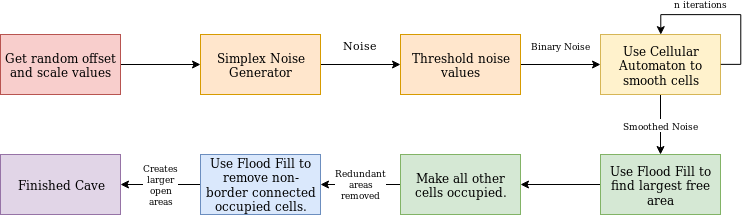

The diagram above was exported from draw.io. Its source (the exported page's mxGraphModel, read from the mxfile embedded in the PNG):
<mxGraphModel dx="758" dy="445" grid="1" gridSize="10" guides="1" tooltips="1" connect="1" arrows="1" fold="1" page="1" pageScale="1" pageWidth="827" pageHeight="1169" math="0" shadow="0">
  <root>
    <mxCell id="0" />
    <mxCell id="1" parent="0" />
    <mxCell id="t7haw-XwjSX72w37Y-xp-5" value="" style="edgeStyle=orthogonalEdgeStyle;rounded=0;orthogonalLoop=1;jettySize=auto;html=1;" edge="1" parent="1" source="t7haw-XwjSX72w37Y-xp-1" target="t7haw-XwjSX72w37Y-xp-2">
      <mxGeometry relative="1" as="geometry" />
    </mxCell>
    <mxCell id="t7haw-XwjSX72w37Y-xp-1" value="Get random offset and scale values" style="rounded=0;whiteSpace=wrap;html=1;fillColor=#f8cecc;strokeColor=#b85450;" vertex="1" parent="1">
      <mxGeometry x="40" y="40" width="120" height="60" as="geometry" />
    </mxCell>
    <mxCell id="t7haw-XwjSX72w37Y-xp-6" value="Noise" style="edgeStyle=orthogonalEdgeStyle;rounded=0;orthogonalLoop=1;jettySize=auto;html=1;" edge="1" parent="1" source="t7haw-XwjSX72w37Y-xp-2" target="t7haw-XwjSX72w37Y-xp-3">
      <mxGeometry y="20" relative="1" as="geometry">
        <mxPoint as="offset" />
      </mxGeometry>
    </mxCell>
    <mxCell id="t7haw-XwjSX72w37Y-xp-2" value="Simplex Noise Generator" style="rounded=0;whiteSpace=wrap;html=1;fillColor=#ffe6cc;strokeColor=#d79b00;" vertex="1" parent="1">
      <mxGeometry x="240" y="40" width="120" height="60" as="geometry" />
    </mxCell>
    <mxCell id="t7haw-XwjSX72w37Y-xp-7" value="&lt;font style=&quot;font-size: 9px&quot;&gt;Binary Noise&lt;/font&gt;" style="edgeStyle=orthogonalEdgeStyle;rounded=0;orthogonalLoop=1;jettySize=auto;html=1;" edge="1" parent="1" source="t7haw-XwjSX72w37Y-xp-3" target="t7haw-XwjSX72w37Y-xp-4">
      <mxGeometry y="20" relative="1" as="geometry">
        <mxPoint as="offset" />
      </mxGeometry>
    </mxCell>
    <mxCell id="t7haw-XwjSX72w37Y-xp-3" value="Threshold noise values" style="rounded=0;whiteSpace=wrap;html=1;fillColor=#ffe6cc;strokeColor=#d79b00;" vertex="1" parent="1">
      <mxGeometry x="440" y="40" width="120" height="60" as="geometry" />
    </mxCell>
    <mxCell id="t7haw-XwjSX72w37Y-xp-15" value="&lt;font style=&quot;font-size: 9px&quot;&gt;Smoothed Noise&lt;br&gt;&lt;/font&gt;" style="edgeStyle=orthogonalEdgeStyle;rounded=0;orthogonalLoop=1;jettySize=auto;html=1;" edge="1" parent="1" source="t7haw-XwjSX72w37Y-xp-4" target="t7haw-XwjSX72w37Y-xp-10">
      <mxGeometry relative="1" as="geometry" />
    </mxCell>
    <mxCell id="t7haw-XwjSX72w37Y-xp-4" value="Use Cellular Automaton to smooth cells" style="rounded=0;whiteSpace=wrap;html=1;fillColor=#fff2cc;strokeColor=#d6b656;" vertex="1" parent="1">
      <mxGeometry x="640" y="40" width="120" height="60" as="geometry" />
    </mxCell>
    <mxCell id="t7haw-XwjSX72w37Y-xp-8" style="edgeStyle=orthogonalEdgeStyle;rounded=0;orthogonalLoop=1;jettySize=auto;html=1;exitX=1;exitY=0.5;exitDx=0;exitDy=0;entryX=0.5;entryY=0;entryDx=0;entryDy=0;" edge="1" parent="1" source="t7haw-XwjSX72w37Y-xp-4" target="t7haw-XwjSX72w37Y-xp-4">
      <mxGeometry relative="1" as="geometry">
        <Array as="points">
          <mxPoint x="780" y="70" />
          <mxPoint x="780" y="20" />
          <mxPoint x="700" y="20" />
        </Array>
      </mxGeometry>
    </mxCell>
    <mxCell id="t7haw-XwjSX72w37Y-xp-9" value="n iterations" style="text;html=1;resizable=0;points=[];align=center;verticalAlign=middle;labelBackgroundColor=#ffffff;fontSize=9;" vertex="1" connectable="0" parent="t7haw-XwjSX72w37Y-xp-8">
      <mxGeometry x="-0.2941" y="4" relative="1" as="geometry">
        <mxPoint x="-36.5" y="-20" as="offset" />
      </mxGeometry>
    </mxCell>
    <mxCell id="t7haw-XwjSX72w37Y-xp-12" value="" style="edgeStyle=orthogonalEdgeStyle;rounded=0;orthogonalLoop=1;jettySize=auto;html=1;" edge="1" parent="1" source="t7haw-XwjSX72w37Y-xp-10" target="t7haw-XwjSX72w37Y-xp-11">
      <mxGeometry relative="1" as="geometry" />
    </mxCell>
    <mxCell id="t7haw-XwjSX72w37Y-xp-10" value="Use Flood Fill to find largest free area" style="rounded=0;whiteSpace=wrap;html=1;fillColor=#d5e8d4;strokeColor=#82b366;" vertex="1" parent="1">
      <mxGeometry x="640" y="160" width="120" height="60" as="geometry" />
    </mxCell>
    <mxCell id="t7haw-XwjSX72w37Y-xp-14" value="&lt;div style=&quot;font-size: 9px&quot;&gt;&lt;font style=&quot;font-size: 9px&quot;&gt;Redundant&lt;/font&gt;&lt;/div&gt;&lt;div style=&quot;font-size: 9px&quot;&gt;&lt;font style=&quot;font-size: 9px&quot;&gt;areas&lt;/font&gt;&lt;/div&gt;&lt;div style=&quot;font-size: 9px&quot;&gt;&lt;font style=&quot;font-size: 9px&quot;&gt;removed&lt;/font&gt;&lt;/div&gt;" style="edgeStyle=orthogonalEdgeStyle;rounded=0;orthogonalLoop=1;jettySize=auto;html=1;" edge="1" parent="1" source="t7haw-XwjSX72w37Y-xp-11" target="t7haw-XwjSX72w37Y-xp-13">
      <mxGeometry relative="1" as="geometry" />
    </mxCell>
    <mxCell id="t7haw-XwjSX72w37Y-xp-11" value="Make all other cells occupied." style="rounded=0;whiteSpace=wrap;html=1;fillColor=#d5e8d4;strokeColor=#82b366;" vertex="1" parent="1">
      <mxGeometry x="440" y="160" width="120" height="60" as="geometry" />
    </mxCell>
    <mxCell id="t7haw-XwjSX72w37Y-xp-17" value="&lt;div style=&quot;font-size: 9px&quot;&gt;&lt;font style=&quot;font-size: 9px&quot;&gt;Creates&lt;/font&gt;&lt;/div&gt;&lt;div style=&quot;font-size: 9px&quot;&gt;&lt;font style=&quot;font-size: 9px&quot;&gt;larger&lt;/font&gt;&lt;/div&gt;&lt;div style=&quot;font-size: 9px&quot;&gt;&lt;font style=&quot;font-size: 9px&quot;&gt;open&lt;/font&gt;&lt;/div&gt;&lt;div style=&quot;font-size: 9px&quot;&gt;&lt;font style=&quot;font-size: 9px&quot;&gt;areas&lt;/font&gt;&lt;/div&gt;" style="edgeStyle=orthogonalEdgeStyle;rounded=0;orthogonalLoop=1;jettySize=auto;html=1;" edge="1" parent="1" source="t7haw-XwjSX72w37Y-xp-13" target="t7haw-XwjSX72w37Y-xp-16">
      <mxGeometry relative="1" as="geometry" />
    </mxCell>
    <mxCell id="t7haw-XwjSX72w37Y-xp-13" value="Use Flood Fill to remove non-border connected occupied cells." style="rounded=0;whiteSpace=wrap;html=1;fillColor=#dae8fc;strokeColor=#6c8ebf;" vertex="1" parent="1">
      <mxGeometry x="240" y="160" width="120" height="60" as="geometry" />
    </mxCell>
    <mxCell id="t7haw-XwjSX72w37Y-xp-16" value="Finished Cave" style="rounded=0;whiteSpace=wrap;html=1;fillColor=#e1d5e7;strokeColor=#9673a6;" vertex="1" parent="1">
      <mxGeometry x="40" y="160" width="120" height="60" as="geometry" />
    </mxCell>
  </root>
</mxGraphModel>